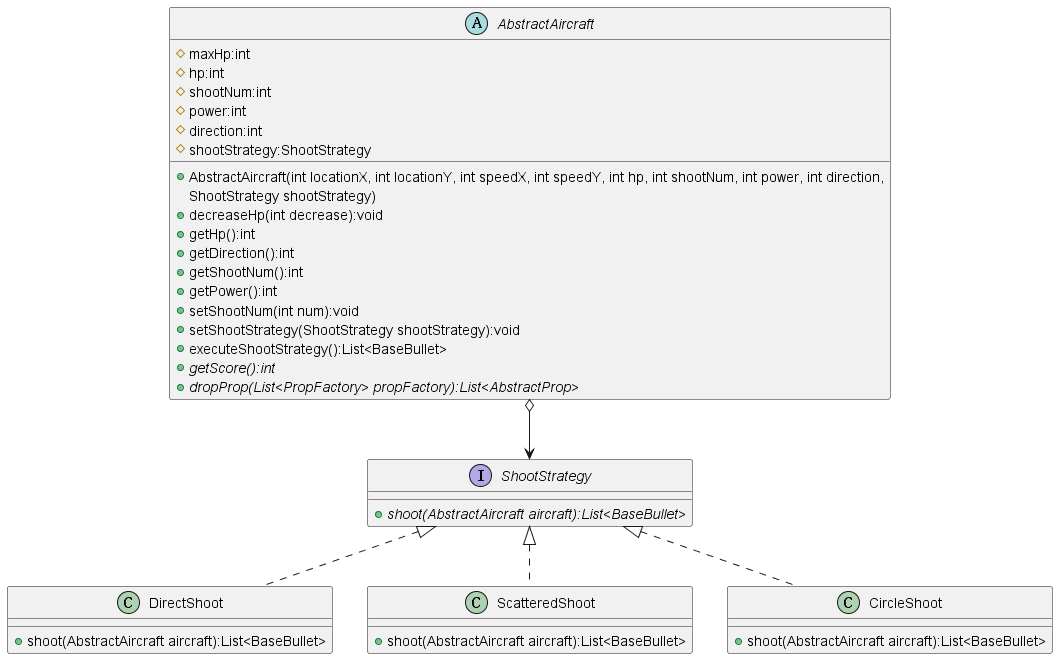

The diagram above was rendered by PlantUML. Its source (embedded in the PNG):
@startuml Strategy

abstract class AbstractAircraft
{
	# maxHp:int
    # hp:int
    # shootNum:int
    # power:int
    # direction:int
    # shootStrategy:ShootStrategy

    + AbstractAircraft(int locationX, int locationY, int speedX, int speedY, int hp, int shootNum, int power, int direction,
                       ShootStrategy shootStrategy)
    + decreaseHp(int decrease):void
    + getHp():int
    + getDirection():int
    + getShootNum():int
    + getPower():int
    + setShootNum(int num):void
    + setShootStrategy(ShootStrategy shootStrategy):void
    + executeShootStrategy():List<BaseBullet>
    + {abstract} getScore():int
    + {abstract} dropProp(List<PropFactory> propFactory):List<AbstractProp>
}

interface ShootStrategy
{
    + {abstract} shoot(AbstractAircraft aircraft):List<BaseBullet>
}

class DirectShoot
{
    + shoot(AbstractAircraft aircraft):List<BaseBullet>
}

class ScatteredShoot
{
    + shoot(AbstractAircraft aircraft):List<BaseBullet>
}

class CircleShoot
{
    + shoot(AbstractAircraft aircraft):List<BaseBullet>
}

AbstractAircraft o--> ShootStrategy

ShootStrategy <|.. DirectShoot
ShootStrategy <|.. ScatteredShoot
ShootStrategy <|.. CircleShoot

@enduml